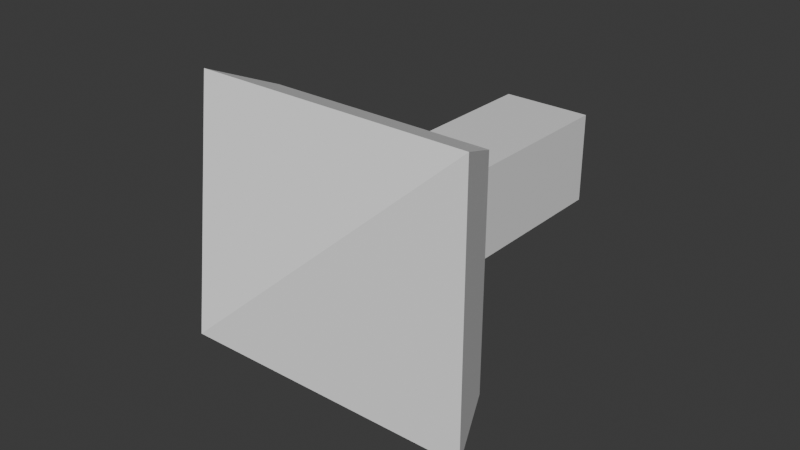 # Source: arrow.blend  (saved by Blender 4.0.36; exported with 4.5.12 LTS)
import bpy
from mathutils import Matrix  # noqa: F401  (used for matrix-valued properties, if any)

bpy.ops.wm.read_factory_settings(use_empty=True)
scene = bpy.context.scene
scene.name = 'Scene'

# ---- collections
col_collection = bpy.data.collections.new('Collection'); scene.collection.children.link(col_collection)

# ---- materials (node trees are filled in below, after node groups)
mat_material = bpy.data.materials.new('Material')
mat_material.alpha_threshold = 0.0
mat_material.use_transparent_shadow = False
mat_material.roughness = 0.5
mat_material.line_color = (0.0, 0.0, 0.0, 1.0)

# ---- material node trees
mat_material.use_nodes = True; mat_material.node_tree.nodes.clear()
_N = mat_material.node_tree.nodes; _L = mat_material.node_tree.links
n0 = _N.new('ShaderNodeOutputMaterial'); n0.name = 'Material Output'; n0.location = (300, 300)
n1 = _N.new('ShaderNodeBsdfPrincipled'); n1.name = 'Principled BSDF'; n1.location = (10, 300)
n1.inputs[3].default_value = 1.45
_L.new(n1.outputs[0], n0.inputs[0])
n0.is_active_output = True

# ---- world
world_world = bpy.data.worlds.new('World'); scene.world = world_world
world_world.use_nodes = True; world_world.node_tree.nodes.clear()
_N = world_world.node_tree.nodes; _L = world_world.node_tree.links
n0 = _N.new('ShaderNodeOutputWorld'); n0.name = 'World Output'; n0.location = (300, 300)
n1 = _N.new('ShaderNodeBackground'); n1.name = 'Background'; n1.location = (10, 300)
n1.inputs[0].default_value = (0.05088, 0.05088, 0.05088, 1.0)
_L.new(n1.outputs[0], n0.inputs[0])
n0.is_active_output = True
world_world.color = (0.05088, 0.05088, 0.05088)
world_world.use_sun_shadow = False
world_world.sun_shadow_jitter_overblur = 0.0

# ---- meshes
me_cube = bpy.data.meshes.new('Cube')
me_cube.from_pydata([(0.0, -2.3, 0.0), (0.0, -2.3, 0.0), (0.0, -2.3, 0.0), (0.0, -2.3, 0.0), (0.2301, -1.3, 0.2301), (0.6936, -1.606, 0.6936), (0.2301, -1.3, -0.2301), (0.6936, -1.606, -0.6936), (-0.2301, -1.3, 0.2301), (-0.6936, -1.606, 0.6936), (-0.2301, -1.3, -0.2301), (-0.6936, -1.606, -0.6936), (-0.5667, -1.3, -0.5667), (0.5667, -1.3, -0.5667), (0.5667, -1.3, 0.5667), (-0.5667, -1.3, 0.5667), (0.2301, -0.0008137, 0.2301), (0.2301, -0.0008137, -0.2301), (-0.2301, -0.0008137, 0.2301), (-0.2301, -0.0008137, -0.2301)], [], [(11, 7, 1, 3), (1, 0, 2, 3), (3, 2, 9, 11), (5, 9, 2, 0), (7, 5, 0, 1), (7, 11, 12, 13), (5, 7, 13, 14), (15, 12, 11, 9), (9, 5, 14, 15), (8, 4, 16, 18), (10, 6, 13, 12), (6, 4, 14, 13), (8, 10, 12, 15), (4, 8, 15, 14), (19, 18, 16, 17), (4, 6, 17, 16), (10, 8, 18, 19), (6, 10, 19, 17)])
_uv = me_cube.uv_layers.new(name='UVMap')
_uv.uv.foreach_set('vector', [0.125, 0.5766, 0.375, 0.5766, 0.125, 0.75, 0.125, 0.75, 0.375, 0.75, 0.375, 0.75, 0.375, 0.75, 0.375, 0.75, 0.375, 0.0, 0.375, 0.0, 0.625, 0.1734, 0.375, 0.1734, 0.625, 0.5766, 0.875, 0.5766, 0.625, 0.75, 0.625, 0.75, 0.375, 0.5766, 0.625, 0.5766, 0.375, 0.75, 0.375, 0.75, 0.375, 0.4617, 0.375, 0.2883, 0.4292, 0.3042, 0.4292, 0.4458, 0.625, 0.5766, 0.375, 0.5766, 0.4292, 0.4458, 0.5708, 0.4458, 0.5708, 0.3042, 0.4292, 0.3042, 0.375, 0.1734, 0.625, 0.1734, 0.625, 0.2883, 0.625, 0.4617, 0.5708, 0.4458, 0.5708, 0.3042, 0.5288, 0.3462, 0.5288, 0.4038, 0.5288, 0.4038, 0.5288, 0.3462, 0.4712, 0.3462, 0.4712, 0.4038, 0.4292, 0.4458, 0.4292, 0.3042, 0.4712, 0.4038, 0.5288, 0.4038, 0.5708, 0.4458, 0.4292, 0.4458, 0.5288, 0.3462, 0.4712, 0.3462, 0.4292, 0.3042, 0.5708, 0.3042, 0.5288, 0.4038, 0.5288, 0.3462, 0.5708, 0.3042, 0.5708, 0.4458, 0.4712, 0.3462, 0.5288, 0.3462, 0.5288, 0.4038, 0.4712, 0.4038, 0.5288, 0.4038, 0.4712, 0.4038, 0.4712, 0.4038, 0.5288, 0.4038, 0.4712, 0.3462, 0.5288, 0.3462, 0.5288, 0.3462, 0.4712, 0.3462, 0.4712, 0.4038, 0.4712, 0.3462, 0.4712, 0.3462, 0.4712, 0.4038])
me_cube.materials.append(mat_material)
me_cube.use_mirror_vertex_groups = False
me_cube.update()

# ---- objects
ob_cube = bpy.data.objects.new('Cube', me_cube)

# ---- transforms, parenting, visibility, modifiers, constraints
ob_cube.location = (0.0, 0.0, 0.0)
ob_cube.lock_rotations_4d = False
ob_cube.empty_display_type = 'ARROWS'
ob_cube.lineart.crease_threshold = 0.0

# ---- collection membership
col_collection.objects.link(ob_cube)

# ---- scene / render settings (as saved in the file)
scene.frame_start = 1; scene.frame_end = 250; scene.frame_set(1)
scene.render.engine = 'BLENDER_EEVEE_NEXT'
scene.cycles.sampling_pattern = 'TABULATED_SOBOL'
bpy.context.view_layer.update()

# ---- added for rendering (the .blend has no active camera and no usable light): camera, sun
cam_auto = bpy.data.cameras.new('AutoCamera')
cam_auto.lens = 50.0
cam_auto.sensor_width = 36.0
cam_auto.clip_end = 1000.0
ob_auto_camera = bpy.data.objects.new('AutoCamera', cam_auto)
scene.collection.objects.link(ob_auto_camera)
ob_auto_camera.location = (2.79647, -4.50617, 2.23718)
ob_auto_camera.rotation_euler = (1.09748, -7.21219e-08, 0.694738)
scene.camera = ob_auto_camera
light_auto_sun = bpy.data.lights.new('AutoSun', 'SUN')
light_auto_sun.energy = 3.0
light_auto_sun.angle = 0.0523599
ob_auto_sun = bpy.data.objects.new('AutoSun', light_auto_sun)
scene.collection.objects.link(ob_auto_sun)
ob_auto_sun.rotation_euler = (0.872665, 0.174533, 0.523599)
bpy.context.view_layer.update()
